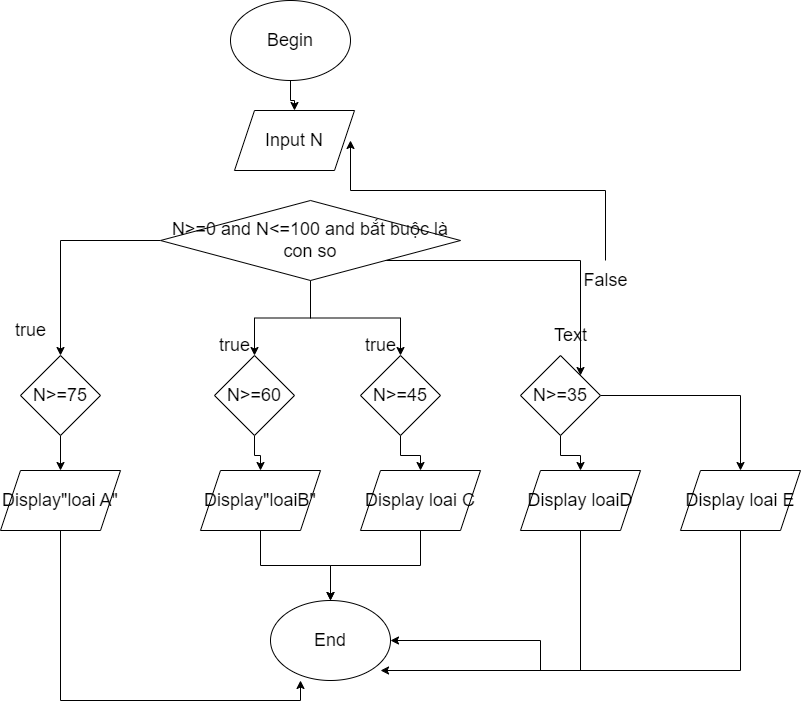

The diagram above was exported from draw.io. Its source (the exported page's mxGraphModel, read from the mxfile embedded in the PNG):
<mxGraphModel dx="794" dy="438" grid="1" gridSize="10" guides="1" tooltips="1" connect="1" arrows="1" fold="1" page="1" pageScale="1" pageWidth="827" pageHeight="1169" math="0" shadow="0">
  <root>
    <mxCell id="0" />
    <mxCell id="1" parent="0" />
    <mxCell id="9pquQBLkxB-3V2YJhPML-19" value="" style="edgeStyle=orthogonalEdgeStyle;rounded=0;orthogonalLoop=1;jettySize=auto;html=1;fontSize=18;" edge="1" parent="1" source="qlZ2MR-aeUoxVxpKJX2M-1" target="qlZ2MR-aeUoxVxpKJX2M-2">
      <mxGeometry relative="1" as="geometry" />
    </mxCell>
    <mxCell id="qlZ2MR-aeUoxVxpKJX2M-1" value="Begin" style="ellipse;whiteSpace=wrap;html=1;fontSize=18;" vertex="1" parent="1">
      <mxGeometry x="350" y="190" width="120" height="80" as="geometry" />
    </mxCell>
    <mxCell id="qlZ2MR-aeUoxVxpKJX2M-2" value="Input N" style="shape=parallelogram;perimeter=parallelogramPerimeter;whiteSpace=wrap;html=1;fixedSize=1;fontSize=18;" vertex="1" parent="1">
      <mxGeometry x="354" y="300" width="120" height="60" as="geometry" />
    </mxCell>
    <mxCell id="9pquQBLkxB-3V2YJhPML-1" value="" style="edgeStyle=orthogonalEdgeStyle;rounded=0;orthogonalLoop=1;jettySize=auto;html=1;fontSize=18;exitX=0.5;exitY=1;exitDx=0;exitDy=0;" edge="1" parent="1" source="qlZ2MR-aeUoxVxpKJX2M-3" target="qlZ2MR-aeUoxVxpKJX2M-4">
      <mxGeometry relative="1" as="geometry">
        <mxPoint x="440" y="480" as="sourcePoint" />
      </mxGeometry>
    </mxCell>
    <mxCell id="9pquQBLkxB-3V2YJhPML-2" style="edgeStyle=orthogonalEdgeStyle;rounded=0;orthogonalLoop=1;jettySize=auto;html=1;exitX=0.5;exitY=1;exitDx=0;exitDy=0;fontSize=18;" edge="1" parent="1" source="qlZ2MR-aeUoxVxpKJX2M-3" target="qlZ2MR-aeUoxVxpKJX2M-6">
      <mxGeometry relative="1" as="geometry" />
    </mxCell>
    <mxCell id="9pquQBLkxB-3V2YJhPML-3" style="edgeStyle=orthogonalEdgeStyle;rounded=0;orthogonalLoop=1;jettySize=auto;html=1;exitX=1;exitY=1;exitDx=0;exitDy=0;fontSize=18;" edge="1" parent="1" source="qlZ2MR-aeUoxVxpKJX2M-3" target="qlZ2MR-aeUoxVxpKJX2M-8">
      <mxGeometry relative="1" as="geometry">
        <Array as="points">
          <mxPoint x="700" y="450" />
        </Array>
      </mxGeometry>
    </mxCell>
    <mxCell id="9pquQBLkxB-3V2YJhPML-4" style="edgeStyle=orthogonalEdgeStyle;rounded=0;orthogonalLoop=1;jettySize=auto;html=1;exitX=0;exitY=0.5;exitDx=0;exitDy=0;fontSize=18;" edge="1" parent="1" source="qlZ2MR-aeUoxVxpKJX2M-3" target="qlZ2MR-aeUoxVxpKJX2M-5">
      <mxGeometry relative="1" as="geometry" />
    </mxCell>
    <mxCell id="qlZ2MR-aeUoxVxpKJX2M-3" value="N&amp;gt;=0 and N&amp;lt;=100 and bắt buộc là con so" style="rhombus;whiteSpace=wrap;html=1;fontSize=18;" vertex="1" parent="1">
      <mxGeometry x="280" y="390" width="300" height="80" as="geometry" />
    </mxCell>
    <mxCell id="9pquQBLkxB-3V2YJhPML-8" value="" style="edgeStyle=orthogonalEdgeStyle;rounded=0;orthogonalLoop=1;jettySize=auto;html=1;fontSize=18;" edge="1" parent="1" source="qlZ2MR-aeUoxVxpKJX2M-4" target="qlZ2MR-aeUoxVxpKJX2M-10">
      <mxGeometry relative="1" as="geometry" />
    </mxCell>
    <mxCell id="qlZ2MR-aeUoxVxpKJX2M-4" value="N&amp;gt;=60" style="rhombus;whiteSpace=wrap;html=1;fontSize=18;" vertex="1" parent="1">
      <mxGeometry x="334" y="545" width="80" height="80" as="geometry" />
    </mxCell>
    <mxCell id="9pquQBLkxB-3V2YJhPML-7" value="" style="edgeStyle=orthogonalEdgeStyle;rounded=0;orthogonalLoop=1;jettySize=auto;html=1;fontSize=18;" edge="1" parent="1" source="qlZ2MR-aeUoxVxpKJX2M-5" target="qlZ2MR-aeUoxVxpKJX2M-9">
      <mxGeometry relative="1" as="geometry" />
    </mxCell>
    <mxCell id="qlZ2MR-aeUoxVxpKJX2M-5" value="N&amp;gt;=75" style="rhombus;whiteSpace=wrap;html=1;fontSize=18;" vertex="1" parent="1">
      <mxGeometry x="140" y="545" width="80" height="80" as="geometry" />
    </mxCell>
    <mxCell id="9pquQBLkxB-3V2YJhPML-9" value="" style="edgeStyle=orthogonalEdgeStyle;rounded=0;orthogonalLoop=1;jettySize=auto;html=1;fontSize=18;" edge="1" parent="1" source="qlZ2MR-aeUoxVxpKJX2M-6" target="qlZ2MR-aeUoxVxpKJX2M-11">
      <mxGeometry relative="1" as="geometry" />
    </mxCell>
    <mxCell id="qlZ2MR-aeUoxVxpKJX2M-6" value="N&amp;gt;=45" style="rhombus;whiteSpace=wrap;html=1;fontSize=18;" vertex="1" parent="1">
      <mxGeometry x="480" y="545" width="80" height="80" as="geometry" />
    </mxCell>
    <mxCell id="9pquQBLkxB-3V2YJhPML-10" value="" style="edgeStyle=orthogonalEdgeStyle;rounded=0;orthogonalLoop=1;jettySize=auto;html=1;fontSize=18;" edge="1" parent="1" source="qlZ2MR-aeUoxVxpKJX2M-8" target="qlZ2MR-aeUoxVxpKJX2M-12">
      <mxGeometry relative="1" as="geometry" />
    </mxCell>
    <mxCell id="9pquQBLkxB-3V2YJhPML-11" style="edgeStyle=orthogonalEdgeStyle;rounded=0;orthogonalLoop=1;jettySize=auto;html=1;exitX=1;exitY=0.5;exitDx=0;exitDy=0;entryX=0.5;entryY=0;entryDx=0;entryDy=0;fontSize=18;" edge="1" parent="1" source="qlZ2MR-aeUoxVxpKJX2M-8" target="qlZ2MR-aeUoxVxpKJX2M-13">
      <mxGeometry relative="1" as="geometry" />
    </mxCell>
    <mxCell id="qlZ2MR-aeUoxVxpKJX2M-8" value="N&amp;gt;=35" style="rhombus;whiteSpace=wrap;html=1;fontSize=18;" vertex="1" parent="1">
      <mxGeometry x="640" y="545" width="80" height="80" as="geometry" />
    </mxCell>
    <mxCell id="9pquQBLkxB-3V2YJhPML-15" style="edgeStyle=orthogonalEdgeStyle;rounded=0;orthogonalLoop=1;jettySize=auto;html=1;exitX=0.5;exitY=1;exitDx=0;exitDy=0;entryX=0.25;entryY=1;entryDx=0;entryDy=0;entryPerimeter=0;fontSize=18;" edge="1" parent="1" source="qlZ2MR-aeUoxVxpKJX2M-9" target="qlZ2MR-aeUoxVxpKJX2M-14">
      <mxGeometry relative="1" as="geometry" />
    </mxCell>
    <mxCell id="qlZ2MR-aeUoxVxpKJX2M-9" value="Display&quot;loai A&quot;" style="shape=parallelogram;perimeter=parallelogramPerimeter;whiteSpace=wrap;html=1;fixedSize=1;fontSize=18;" vertex="1" parent="1">
      <mxGeometry x="120" y="660" width="120" height="60" as="geometry" />
    </mxCell>
    <mxCell id="9pquQBLkxB-3V2YJhPML-13" value="" style="edgeStyle=orthogonalEdgeStyle;rounded=0;orthogonalLoop=1;jettySize=auto;html=1;fontSize=18;" edge="1" parent="1" source="qlZ2MR-aeUoxVxpKJX2M-10" target="qlZ2MR-aeUoxVxpKJX2M-14">
      <mxGeometry relative="1" as="geometry" />
    </mxCell>
    <mxCell id="qlZ2MR-aeUoxVxpKJX2M-10" value="Display&quot;loaiB&quot;" style="shape=parallelogram;perimeter=parallelogramPerimeter;whiteSpace=wrap;html=1;fixedSize=1;fontSize=18;" vertex="1" parent="1">
      <mxGeometry x="320" y="660" width="120" height="60" as="geometry" />
    </mxCell>
    <mxCell id="9pquQBLkxB-3V2YJhPML-12" value="" style="edgeStyle=orthogonalEdgeStyle;rounded=0;orthogonalLoop=1;jettySize=auto;html=1;fontSize=18;" edge="1" parent="1" source="qlZ2MR-aeUoxVxpKJX2M-11" target="qlZ2MR-aeUoxVxpKJX2M-14">
      <mxGeometry relative="1" as="geometry" />
    </mxCell>
    <mxCell id="qlZ2MR-aeUoxVxpKJX2M-11" value="Display loai C" style="shape=parallelogram;perimeter=parallelogramPerimeter;whiteSpace=wrap;html=1;fixedSize=1;fontSize=18;" vertex="1" parent="1">
      <mxGeometry x="480" y="660" width="120" height="60" as="geometry" />
    </mxCell>
    <mxCell id="9pquQBLkxB-3V2YJhPML-16" style="edgeStyle=orthogonalEdgeStyle;rounded=0;orthogonalLoop=1;jettySize=auto;html=1;fontSize=18;" edge="1" parent="1" source="qlZ2MR-aeUoxVxpKJX2M-12" target="qlZ2MR-aeUoxVxpKJX2M-14">
      <mxGeometry relative="1" as="geometry">
        <mxPoint x="660" y="982" as="targetPoint" />
        <Array as="points">
          <mxPoint x="700" y="860" />
          <mxPoint x="660" y="860" />
          <mxPoint x="660" y="830" />
        </Array>
      </mxGeometry>
    </mxCell>
    <mxCell id="qlZ2MR-aeUoxVxpKJX2M-12" value="Display loaiD" style="shape=parallelogram;perimeter=parallelogramPerimeter;whiteSpace=wrap;html=1;fixedSize=1;fontSize=18;" vertex="1" parent="1">
      <mxGeometry x="640" y="660" width="120" height="60" as="geometry" />
    </mxCell>
    <mxCell id="9pquQBLkxB-3V2YJhPML-18" style="edgeStyle=orthogonalEdgeStyle;rounded=0;orthogonalLoop=1;jettySize=auto;html=1;fontSize=18;entryX=0.917;entryY=0.875;entryDx=0;entryDy=0;entryPerimeter=0;" edge="1" parent="1" source="qlZ2MR-aeUoxVxpKJX2M-13" target="qlZ2MR-aeUoxVxpKJX2M-14">
      <mxGeometry relative="1" as="geometry">
        <mxPoint x="830" y="994" as="targetPoint" />
        <Array as="points">
          <mxPoint x="860" y="860" />
        </Array>
      </mxGeometry>
    </mxCell>
    <mxCell id="qlZ2MR-aeUoxVxpKJX2M-13" value="Display loai E" style="shape=parallelogram;perimeter=parallelogramPerimeter;whiteSpace=wrap;html=1;fixedSize=1;fontSize=18;" vertex="1" parent="1">
      <mxGeometry x="800" y="660" width="120" height="60" as="geometry" />
    </mxCell>
    <mxCell id="qlZ2MR-aeUoxVxpKJX2M-14" value="End" style="ellipse;whiteSpace=wrap;html=1;fontSize=18;" vertex="1" parent="1">
      <mxGeometry x="390" y="790" width="120" height="80" as="geometry" />
    </mxCell>
    <mxCell id="9pquQBLkxB-3V2YJhPML-6" style="edgeStyle=orthogonalEdgeStyle;rounded=0;orthogonalLoop=1;jettySize=auto;html=1;fontSize=18;" edge="1" parent="1" source="9pquQBLkxB-3V2YJhPML-5">
      <mxGeometry relative="1" as="geometry">
        <mxPoint x="470" y="330" as="targetPoint" />
        <Array as="points">
          <mxPoint x="725" y="380" />
          <mxPoint x="470" y="380" />
          <mxPoint x="470" y="330" />
        </Array>
      </mxGeometry>
    </mxCell>
    <mxCell id="9pquQBLkxB-3V2YJhPML-5" value="False" style="text;html=1;align=center;verticalAlign=middle;resizable=0;points=[];autosize=1;strokeColor=none;fillColor=none;fontSize=18;" vertex="1" parent="1">
      <mxGeometry x="690" y="450" width="70" height="40" as="geometry" />
    </mxCell>
    <mxCell id="9pquQBLkxB-3V2YJhPML-20" value="true" style="text;html=1;align=center;verticalAlign=middle;resizable=0;points=[];autosize=1;strokeColor=none;fillColor=none;fontSize=18;" vertex="1" parent="1">
      <mxGeometry x="125" y="500" width="50" height="40" as="geometry" />
    </mxCell>
    <mxCell id="9pquQBLkxB-3V2YJhPML-21" value="true" style="text;html=1;align=center;verticalAlign=middle;resizable=0;points=[];autosize=1;strokeColor=none;fillColor=none;fontSize=18;" vertex="1" parent="1">
      <mxGeometry x="329" y="515" width="50" height="40" as="geometry" />
    </mxCell>
    <mxCell id="9pquQBLkxB-3V2YJhPML-23" value="true" style="text;html=1;align=center;verticalAlign=middle;resizable=0;points=[];autosize=1;strokeColor=none;fillColor=none;fontSize=18;" vertex="1" parent="1">
      <mxGeometry x="475" y="515" width="50" height="40" as="geometry" />
    </mxCell>
    <mxCell id="9pquQBLkxB-3V2YJhPML-24" value="Text" style="text;html=1;align=center;verticalAlign=middle;resizable=0;points=[];autosize=1;strokeColor=none;fillColor=none;fontSize=18;" vertex="1" parent="1">
      <mxGeometry x="660" y="505" width="60" height="40" as="geometry" />
    </mxCell>
  </root>
</mxGraphModel>